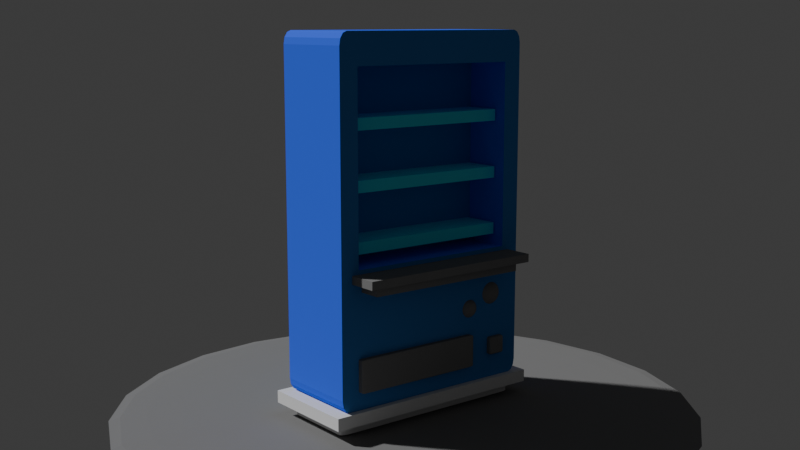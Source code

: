 # Source: vending_machine.blend  (saved by Blender 4.1.24; exported with 4.5.12 LTS)
import bpy
from mathutils import Matrix  # noqa: F401  (used for matrix-valued properties, if any)

bpy.ops.wm.read_factory_settings(use_empty=True)
scene = bpy.context.scene
scene.name = 'Scene'

# ---- collections
col_collection = bpy.data.collections.new('Collection'); scene.collection.children.link(col_collection)
col_gp = bpy.data.collections.new('gp'); col_collection.children.link(col_gp)
col_mesh = bpy.data.collections.new('mesh'); col_collection.children.link(col_mesh)

# ---- materials (node trees are filled in below, after node groups)
mat_outline = bpy.data.materials.new('outline')
mat_outline.use_transparent_shadow = False
mat_outline.preview_render_type = 'CUBE'
mat_material_003 = bpy.data.materials.new('Material.003')
mat_material_003.use_transparent_shadow = False
mat_material_003.diffuse_color = (0.06125, 0.2345, 0.6308, 1.0)
mat_material_003.roughness = 1.0
mat_material = bpy.data.materials.new('Material')
mat_material.use_transparent_shadow = False
mat_material.diffuse_color = (0.05951, 0.1529, 1.0, 1.0)
mat_material_007 = bpy.data.materials.new('Material.007')
mat_material_007.use_transparent_shadow = False
mat_material_007.diffuse_color = (0.1022, 0.7913, 1.0, 1.0)
mat_material_007.roughness = 1.0
mat_material_009 = bpy.data.materials.new('Material.009')
mat_material_009.use_transparent_shadow = False
mat_material_009.diffuse_color = (0.2301, 0.2301, 0.2301, 1.0)
mat_material_009.roughness = 1.0

# ---- material node trees

# ---- world
world_world = bpy.data.worlds.new('World'); scene.world = world_world
world_world.use_nodes = True; world_world.node_tree.nodes.clear()
_N = world_world.node_tree.nodes; _L = world_world.node_tree.links
n0 = _N.new('ShaderNodeOutputWorld'); n0.name = 'World Output'; n0.location = (300, 300)
n1 = _N.new('ShaderNodeBackground'); n1.name = 'Background'; n1.location = (10, 300)
n1.inputs[0].default_value = (0.05088, 0.05088, 0.05088, 1.0)
_L.new(n1.outputs[0], n0.inputs[0])
n0.is_active_output = True
world_world.color = (0.05088, 0.05088, 0.05088)
world_world.use_sun_shadow = False
world_world.sun_shadow_jitter_overblur = 0.0

# ---- cameras
cam_camera = bpy.data.cameras.new('Camera')

# ---- meshes
me_cube_001 = bpy.data.meshes.new('Cube.001')
me_cube_001.from_pydata([(-1.0, -1.0, -1.0), (-1.0, -1.0, 1.0), (-1.0, 1.0, -1.0), (-1.0, 1.0, 1.0), (1.0, -1.0, -1.0), (1.0, -1.0, 1.0), (1.0, 1.0, -1.0), (1.0, 1.0, 1.0)], [], [(0, 1, 3, 2), (2, 3, 7, 6), (6, 7, 5, 4), (4, 5, 1, 0), (2, 6, 4, 0), (7, 3, 1, 5)])
_uv = me_cube_001.uv_layers.new(name='UVMap')
_uv.uv.foreach_set('vector', [0.375, 0.0, 0.625, 0.0, 0.625, 0.25, 0.375, 0.25, 0.375, 0.25, 0.625, 0.25, 0.625, 0.5, 0.375, 0.5, 0.375, 0.5, 0.625, 0.5, 0.625, 0.75, 0.375, 0.75, 0.375, 0.75, 0.625, 0.75, 0.625, 1.0, 0.375, 1.0, 0.125, 0.5, 0.375, 0.5, 0.375, 0.75, 0.125, 0.75, 0.625, 0.5, 0.875, 0.5, 0.875, 0.75, 0.625, 0.75])
me_cube_001.update()
me_cube_002 = bpy.data.meshes.new('Cube.002')
me_cube_002.from_pydata([(-1.0, -1.0, -1.0), (-1.0, -1.0, 1.0), (-1.0, 1.0, -1.0), (-1.0, 1.0, 1.0), (1.0, -1.0, -1.0), (1.0, -1.0, 1.0), (1.0, 1.0, -1.0), (1.0, 1.0, 1.0)], [], [(0, 1, 3, 2), (2, 3, 7, 6), (6, 7, 5, 4), (4, 5, 1, 0), (2, 6, 4, 0), (7, 3, 1, 5)])
_uv = me_cube_002.uv_layers.new(name='UVMap')
_uv.uv.foreach_set('vector', [0.375, 0.0, 0.625, 0.0, 0.625, 0.25, 0.375, 0.25, 0.375, 0.25, 0.625, 0.25, 0.625, 0.5, 0.375, 0.5, 0.375, 0.5, 0.625, 0.5, 0.625, 0.75, 0.375, 0.75, 0.375, 0.75, 0.625, 0.75, 0.625, 1.0, 0.375, 1.0, 0.125, 0.5, 0.375, 0.5, 0.375, 0.75, 0.125, 0.75, 0.625, 0.5, 0.875, 0.5, 0.875, 0.75, 0.625, 0.75])
me_cube_002.update()
me_cube_003 = bpy.data.meshes.new('Cube.003')
me_cube_003.from_pydata([(-0.91, 1.0, -0.91), (-0.8224, 1.0, 0.8224), (0.91, 1.0, -0.91), (0.8224, 1.0, 0.8224), (-1.0, -1.0, -0.3516), (-1.0, 1.0, -0.3516), (1.0, 1.0, -0.3516), (1.0, -1.0, -0.3516), (-0.8224, 1.0, -0.2324), (0.8224, 1.0, -0.2324), (-0.91, 1.0, 0.91), (0.91, 1.0, 0.91), (-0.91, 1.0, -0.32), (0.91, 1.0, -0.32), (-0.8224, 0.247, 0.8224), (0.8224, 0.247, 0.8224), (-0.8224, 0.247, -0.2324), (0.8224, 0.247, -0.2324), (0.8224, 1.0, 0.8224), (0.8224, 1.0, -0.2324), (-0.8224, 1.0, -0.2324), (0.8224, 0.247, 0.8224), (0.8224, 0.247, -0.2324), (-0.8224, 0.247, -0.2324), (-1.0, -1.0, -0.9272), (-0.9272, -1.0, -1.0), (-0.9903, -1.0, -0.9636), (-0.9636, -1.0, -0.9903), (-0.9272, 1.0, -1.0), (-1.0, 1.0, -0.9272), (-0.9486, 1.0, -0.9486), (-0.9636, 1.0, -0.9903), (-0.9903, 1.0, -0.9636), (0.9272, -1.0, -1.0), (1.0, -1.0, -0.9272), (0.9636, -1.0, -0.9903), (0.9903, -1.0, -0.9636), (1.0, 1.0, -0.9272), (0.9272, 1.0, -1.0), (0.9486, 1.0, -0.9486), (0.9903, 1.0, -0.9636), (0.9636, 1.0, -0.9903), (1.0, -1.0, 0.9272), (0.9272, -1.0, 1.0), (0.9903, -1.0, 0.9636), (0.9636, -1.0, 0.9903), (0.9272, 1.0, 1.0), (1.0, 1.0, 0.9272), (0.9486, 1.0, 0.9486), (0.9636, 1.0, 0.9903), (0.9903, 1.0, 0.9636), (-0.9272, -1.0, 1.0), (-1.0, -1.0, 0.9272), (-0.9636, -1.0, 0.9903), (-0.9903, -1.0, 0.9636), (-1.0, 1.0, 0.9272), (-0.9272, 1.0, 1.0), (-0.9486, 1.0, 0.9486), (-0.9903, 1.0, 0.9636), (-0.9636, 1.0, 0.9903), (-0.8224, -0.2819, 0.8224), (0.8224, -0.2819, 0.8224), (-0.8224, -0.2819, -0.2324), (0.8224, -0.2819, -0.2324), (-0.8224, -0.1114, 0.8224), (0.8224, -0.1114, 0.8224), (-0.8224, -0.1114, -0.2324), (0.8224, -0.1114, -0.2324)], [], [(46, 56, 51, 43), (8, 16, 23, 20), (6, 47, 42, 7), (2, 13, 6, 37, 39), (4, 52, 55, 5), (13, 11, 48, 47, 6), (0, 2, 39, 38, 28, 30), (11, 10, 57, 56, 46, 48), (12, 0, 30, 29, 5), (33, 35, 36, 34, 7, 4, 24, 26, 27, 25), (0, 12, 13, 2), (37, 6, 7, 34), (3, 1, 10, 11), (1, 8, 12, 10), (9, 3, 11, 13), (8, 9, 13, 12), (17, 16, 62, 63), (8, 1, 14, 16), (9, 8, 20, 19), (1, 3, 15, 14), (19, 20, 23, 22), (18, 19, 22, 21), (17, 15, 21, 22), (15, 3, 18, 21), (3, 9, 19, 18), (16, 17, 22, 23), (28, 31, 30), (31, 32, 30), (32, 29, 30), (28, 25, 27, 31), (31, 27, 26, 32), (32, 26, 24, 29), (24, 4, 5, 29), (37, 40, 39), (40, 41, 39), (41, 38, 39), (33, 38, 41, 35), (35, 41, 40, 36), (36, 40, 37, 34), (28, 38, 33, 25), (46, 49, 48), (49, 50, 48), (50, 47, 48), (46, 43, 45, 49), (49, 45, 44, 50), (50, 44, 42, 47), (10, 12, 5, 55, 57), (55, 58, 57), (58, 59, 57), (59, 56, 57), (51, 56, 59, 53), (53, 59, 58, 54), (54, 58, 55, 52), (7, 42, 44, 45, 43, 51, 53, 54, 52, 4), (62, 60, 64, 66), (16, 14, 60, 62), (15, 17, 63, 61), (14, 15, 61, 60), (66, 64, 65, 67), (61, 63, 67, 65), (60, 61, 65, 64), (63, 62, 66, 67)])
me_cube_003.polygons.foreach_set('material_index', [1, 0, 1, 0, 1, 0, 0, 0, 0, 0, 0, 1, 0, 0, 0, 0, 1, 1, 0, 1, 1, 1, 0, 0, 0, 0, 0, 0, 0, 0, 1, 1, 1, 0, 0, 0, 1, 1, 1, 0, 0, 0, 0, 1, 1, 1, 0, 0, 0, 0, 1, 1, 1, 0, 0, 1, 1, 1, 0, 0, 0, 0])
_uv = me_cube_003.uv_layers.new(name='UVMap')
_uv.uv.foreach_set('vector', [0.6341, 0.5, 0.8659, 0.5, 0.8659, 0.75, 0.6341, 0.75, 0.4709, 0.2722, 0.4709, 0.2722, 0.4709, 0.2722, 0.4709, 0.2722, 0.456, 0.5, 0.6159, 0.5, 0.6159, 0.75, 0.456, 0.75, 0.3863, 0.4887, 0.46, 0.4887, 0.456, 0.5, 0.3841, 0.5, 0.3814, 0.4936, 0.456, 0.0, 0.6159, 0.0, 0.6159, 0.25, 0.456, 0.25, 0.46, 0.4887, 0.6137, 0.4887, 0.6186, 0.4936, 0.6159, 0.5, 0.456, 0.5, 0.3863, 0.2613, 0.3863, 0.4887, 0.3814, 0.4936, 0.375, 0.4909, 0.375, 0.2591, 0.3814, 0.2564, 0.6137, 0.4887, 0.6137, 0.2613, 0.6186, 0.2564, 0.625, 0.2591, 0.625, 0.4909, 0.6186, 0.4936, 0.46, 0.2613, 0.3863, 0.2613, 0.3814, 0.2564, 0.3841, 0.25, 0.456, 0.25, 0.375, 0.7591, 0.3762, 0.7545, 0.3795, 0.7512, 0.3841, 0.75, 0.456, 0.75, 0.456, 1.0, 0.3841, 1.0, 0.3795, 0.9988, 0.3762, 0.9955, 0.375, 0.9909, 0.3863, 0.2613, 0.46, 0.2613, 0.46, 0.4887, 0.3863, 0.4887, 0.3841, 0.5, 0.456, 0.5, 0.456, 0.75, 0.3841, 0.75, 0.6028, 0.4778, 0.6028, 0.2722, 0.6137, 0.2613, 0.6137, 0.4887, 0.6028, 0.2722, 0.4709, 0.2722, 0.46, 0.2613, 0.6137, 0.2613, 0.4709, 0.4778, 0.6028, 0.4778, 0.6137, 0.4887, 0.46, 0.4887, 0.4709, 0.2722, 0.4709, 0.4778, 0.46, 0.4887, 0.46, 0.2613, 0.4709, 0.4778, 0.4709, 0.2722, 0.4709, 0.2722, 0.4709, 0.4778, 0.4709, 0.2722, 0.6028, 0.2722, 0.6028, 0.2722, 0.4709, 0.2722, 0.4709, 0.4778, 0.4709, 0.2722, 0.4709, 0.2722, 0.4709, 0.4778, 0.6028, 0.2722, 0.6028, 0.4778, 0.6028, 0.4778, 0.6028, 0.2722, 0.4709, 0.4778, 0.4709, 0.2722, 0.4709, 0.2722, 0.4709, 0.4778, 0.6028, 0.4778, 0.4709, 0.4778, 0.4709, 0.4778, 0.6028, 0.4778, 0.4709, 0.4778, 0.6028, 0.4778, 0.6028, 0.4778, 0.4709, 0.4778, 0.6028, 0.4778, 0.6028, 0.4778, 0.6028, 0.4778, 0.6028, 0.4778, 0.6028, 0.4778, 0.4709, 0.4778, 0.4709, 0.4778, 0.6028, 0.4778, 0.4709, 0.2722, 0.4709, 0.4778, 0.4709, 0.4778, 0.4709, 0.2722, 0.375, 0.2591, 0.375, 0.2545, 0.3814, 0.2564, 0.375, 0.2545, 0.3779, 0.2529, 0.3814, 0.2564, 0.3779, 0.2529, 0.3795, 0.2545, 0.3814, 0.2564, 0.1341, 0.5, 0.1341, 0.75, 0.1295, 0.75, 0.1295, 0.5, 0.1295, 0.5, 0.1295, 0.75, 0.125, 0.75, 0.125, 0.5, 0.375, 0.25, 0.375, 0.0, 0.3841, 0.0, 0.3841, 0.25, 0.3841, 0.0, 0.456, 0.0, 0.456, 0.25, 0.3841, 0.25, 0.3795, 0.4955, 0.3779, 0.4971, 0.3814, 0.4936, 0.3779, 0.4971, 0.375, 0.4955, 0.3814, 0.4936, 0.375, 0.4955, 0.375, 0.4909, 0.3814, 0.4936, 0.3659, 0.75, 0.3659, 0.5, 0.3705, 0.5, 0.3705, 0.75, 0.3705, 0.75, 0.3705, 0.5, 0.3795, 0.5, 0.3795, 0.75, 0.3795, 0.75, 0.3795, 0.5, 0.3841, 0.5, 0.3841, 0.75, 0.1341, 0.5, 0.3659, 0.5, 0.3659, 0.75, 0.1341, 0.75, 0.6205, 0.4955, 0.6221, 0.4971, 0.6186, 0.4936, 0.6221, 0.4971, 0.6205, 0.5, 0.6186, 0.4936, 0.6205, 0.5, 0.6159, 0.5, 0.6186, 0.4936, 0.6341, 0.5, 0.6341, 0.75, 0.6295, 0.75, 0.6295, 0.5, 0.6295, 0.5, 0.6295, 0.75, 0.6205, 0.75, 0.6205, 0.5, 0.6205, 0.5, 0.6205, 0.75, 0.6159, 0.75, 0.6159, 0.5, 0.6137, 0.2613, 0.46, 0.2613, 0.456, 0.25, 0.6159, 0.25, 0.6186, 0.2564, 0.6159, 0.25, 0.6205, 0.25, 0.6186, 0.2564, 0.6205, 0.25, 0.6221, 0.2529, 0.6186, 0.2564, 0.6221, 0.2529, 0.6205, 0.2545, 0.6186, 0.2564, 0.8659, 0.75, 0.8659, 0.5, 0.875, 0.5, 0.875, 0.75, 0.625, 0.0, 0.625, 0.25, 0.6205, 0.25, 0.6205, 0.0, 0.6205, 0.0, 0.6205, 0.25, 0.6159, 0.25, 0.6159, 0.0, 0.456, 0.75, 0.6159, 0.75, 0.6205, 0.7512, 0.6238, 0.7545, 0.625, 0.7591, 0.625, 0.9909, 0.6238, 0.9955, 0.6205, 0.9988, 0.6159, 1.0, 0.456, 1.0, 0.4709, 0.2722, 0.6028, 0.2722, 0.6028, 0.2722, 0.4709, 0.2722, 0.4709, 0.2722, 0.6028, 0.2722, 0.6028, 0.2722, 0.4709, 0.2722, 0.6028, 0.4778, 0.4709, 0.4778, 0.4709, 0.4778, 0.6028, 0.4778, 0.6028, 0.2722, 0.6028, 0.4778, 0.6028, 0.4778, 0.6028, 0.2722, 0.4709, 0.2722, 0.6028, 0.2722, 0.6028, 0.4778, 0.4709, 0.4778, 0.6028, 0.4778, 0.4709, 0.4778, 0.4709, 0.4778, 0.6028, 0.4778, 0.6028, 0.2722, 0.6028, 0.4778, 0.6028, 0.4778, 0.6028, 0.2722, 0.4709, 0.4778, 0.4709, 0.2722, 0.4709, 0.2722, 0.4709, 0.4778])
me_cube_003.materials.append(mat_material_003)
me_cube_003.materials.append(mat_material)
me_cube_003.update()
me_cube_004 = bpy.data.meshes.new('Cube.004')
me_cube_004.from_pydata([(-1.0, -1.0, -1.0), (-1.0, -1.0, 1.0), (-1.0, 1.0, -1.0), (-1.0, 1.0, 1.0), (1.0, -1.0, -1.0), (1.0, -1.0, 1.0), (1.0, 1.0, -1.0), (1.0, 1.0, 1.0)], [], [(0, 1, 3, 2), (2, 3, 7, 6), (6, 7, 5, 4), (4, 5, 1, 0), (2, 6, 4, 0), (7, 3, 1, 5)])
_uv = me_cube_004.uv_layers.new(name='UVMap')
_uv.uv.foreach_set('vector', [0.375, 0.0, 0.625, 0.0, 0.625, 0.25, 0.375, 0.25, 0.375, 0.25, 0.625, 0.25, 0.625, 0.5, 0.375, 0.5, 0.375, 0.5, 0.625, 0.5, 0.625, 0.75, 0.375, 0.75, 0.375, 0.75, 0.625, 0.75, 0.625, 1.0, 0.375, 1.0, 0.125, 0.5, 0.375, 0.5, 0.375, 0.75, 0.125, 0.75, 0.625, 0.5, 0.875, 0.5, 0.875, 0.75, 0.625, 0.75])
me_cube_004.update()
me_cube_008 = bpy.data.meshes.new('Cube.008')
me_cube_008.from_pydata([(-1.0, -1.0, -1.0), (-1.0, -1.0, 1.0), (-1.0, 1.0, -1.0), (-1.0, 1.0, 1.0), (1.0, -1.0, -1.0), (1.0, -1.0, 1.0), (1.0, 1.0, -1.0), (1.0, 1.0, 1.0)], [], [(0, 1, 3, 2), (2, 3, 7, 6), (6, 7, 5, 4), (4, 5, 1, 0), (2, 6, 4, 0), (7, 3, 1, 5)])
_uv = me_cube_008.uv_layers.new(name='UVMap')
_uv.uv.foreach_set('vector', [0.375, 0.0, 0.625, 0.0, 0.625, 0.25, 0.375, 0.25, 0.375, 0.25, 0.625, 0.25, 0.625, 0.5, 0.375, 0.5, 0.375, 0.5, 0.625, 0.5, 0.625, 0.75, 0.375, 0.75, 0.375, 0.75, 0.625, 0.75, 0.625, 1.0, 0.375, 1.0, 0.125, 0.5, 0.375, 0.5, 0.375, 0.75, 0.125, 0.75, 0.625, 0.5, 0.875, 0.5, 0.875, 0.75, 0.625, 0.75])
me_cube_008.materials.append(mat_material_007)
me_cube_008.update()
me_cube_011 = bpy.data.meshes.new('Cube.011')
me_cube_011.from_pydata([(-1.0, -1.0, -1.0), (-1.0, -1.0, 1.0), (-1.0, 1.0, -1.0), (-1.0, 1.0, 1.0), (1.0, -1.0, -1.0), (1.0, -1.0, 1.0), (1.0, 1.0, -1.0), (1.0, 1.0, 1.0)], [], [(0, 1, 3, 2), (2, 3, 7, 6), (6, 7, 5, 4), (4, 5, 1, 0), (2, 6, 4, 0), (7, 3, 1, 5)])
_uv = me_cube_011.uv_layers.new(name='UVMap')
_uv.uv.foreach_set('vector', [0.375, 0.0, 0.625, 0.0, 0.625, 0.25, 0.375, 0.25, 0.375, 0.25, 0.625, 0.25, 0.625, 0.5, 0.375, 0.5, 0.375, 0.5, 0.625, 0.5, 0.625, 0.75, 0.375, 0.75, 0.375, 0.75, 0.625, 0.75, 0.625, 1.0, 0.375, 1.0, 0.125, 0.5, 0.375, 0.5, 0.375, 0.75, 0.125, 0.75, 0.625, 0.5, 0.875, 0.5, 0.875, 0.75, 0.625, 0.75])
me_cube_011.materials.append(mat_material_009)
me_cube_011.update()
me_cube_017 = bpy.data.meshes.new('Cube.017')
me_cube_017.from_pydata([(-1.0, -1.0, -1.0), (-1.0, -1.0, 1.0), (-1.0, 1.0, -1.0), (-1.0, 1.0, 1.0), (1.0, -1.0, -1.0), (1.0, -1.0, 1.0), (1.0, 1.0, -1.0), (1.0, 1.0, 1.0)], [], [(0, 1, 3, 2), (2, 3, 7, 6), (6, 7, 5, 4), (4, 5, 1, 0), (2, 6, 4, 0), (7, 3, 1, 5)])
_uv = me_cube_017.uv_layers.new(name='UVMap')
_uv.uv.foreach_set('vector', [0.375, 0.0, 0.625, 0.0, 0.625, 0.25, 0.375, 0.25, 0.375, 0.25, 0.625, 0.25, 0.625, 0.5, 0.375, 0.5, 0.375, 0.5, 0.625, 0.5, 0.625, 0.75, 0.375, 0.75, 0.375, 0.75, 0.625, 0.75, 0.625, 1.0, 0.375, 1.0, 0.125, 0.5, 0.375, 0.5, 0.375, 0.75, 0.125, 0.75, 0.625, 0.5, 0.875, 0.5, 0.875, 0.75, 0.625, 0.75])
me_cube_017.materials.append(mat_material_009)
me_cube_017.update()
me_cube_018 = bpy.data.meshes.new('Cube.018')
me_cube_018.from_pydata([(-1.0, -1.0, -1.0), (-1.0, -1.0, 1.0), (-1.0, 1.0, -1.0), (-1.0, 1.0, 1.0), (1.0, -1.0, -1.0), (1.0, -1.0, 1.0), (1.0, 1.0, -1.0), (1.0, 1.0, 1.0)], [], [(0, 1, 3, 2), (2, 3, 7, 6), (6, 7, 5, 4), (4, 5, 1, 0), (2, 6, 4, 0), (7, 3, 1, 5)])
_uv = me_cube_018.uv_layers.new(name='UVMap')
_uv.uv.foreach_set('vector', [0.375, 0.0, 0.625, 0.0, 0.625, 0.25, 0.375, 0.25, 0.375, 0.25, 0.625, 0.25, 0.625, 0.5, 0.375, 0.5, 0.375, 0.5, 0.625, 0.5, 0.625, 0.75, 0.375, 0.75, 0.375, 0.75, 0.625, 0.75, 0.625, 1.0, 0.375, 1.0, 0.125, 0.5, 0.375, 0.5, 0.375, 0.75, 0.125, 0.75, 0.625, 0.5, 0.875, 0.5, 0.875, 0.75, 0.625, 0.75])
me_cube_018.materials.append(mat_material_009)
me_cube_018.update()
me_cube_019 = bpy.data.meshes.new('Cube.019')
me_cube_019.from_pydata([(-1.0, -1.0, -1.0), (-1.0, -1.0, 1.0), (-1.0, 1.0, -1.0), (-1.0, 1.0, 1.0), (1.0, -1.0, -1.0), (1.0, -1.0, 1.0), (1.0, 1.0, -1.0), (1.0, 1.0, 1.0)], [], [(0, 1, 3, 2), (2, 3, 7, 6), (6, 7, 5, 4), (4, 5, 1, 0), (2, 6, 4, 0), (7, 3, 1, 5)])
_uv = me_cube_019.uv_layers.new(name='UVMap')
_uv.uv.foreach_set('vector', [0.375, 0.0, 0.625, 0.0, 0.625, 0.25, 0.375, 0.25, 0.375, 0.25, 0.625, 0.25, 0.625, 0.5, 0.375, 0.5, 0.375, 0.5, 0.625, 0.5, 0.625, 0.75, 0.375, 0.75, 0.375, 0.75, 0.625, 0.75, 0.625, 1.0, 0.375, 1.0, 0.125, 0.5, 0.375, 0.5, 0.375, 0.75, 0.125, 0.75, 0.625, 0.5, 0.875, 0.5, 0.875, 0.75, 0.625, 0.75])
me_cube_019.materials.append(mat_material_009)
me_cube_019.update()
me_cube_020 = bpy.data.meshes.new('Cube.020')
me_cube_020.from_pydata([(-1.0, -1.0, -1.0), (-1.0, -1.0, 1.0), (-1.0, 1.0, -1.0), (-1.0, 1.0, 1.0), (1.0, -1.0, -1.0), (1.0, -1.0, 1.0), (1.0, 1.0, -1.0), (1.0, 1.0, 1.0)], [], [(0, 1, 3, 2), (2, 3, 7, 6), (6, 7, 5, 4), (4, 5, 1, 0), (2, 6, 4, 0), (7, 3, 1, 5)])
_uv = me_cube_020.uv_layers.new(name='UVMap')
_uv.uv.foreach_set('vector', [0.375, 0.0, 0.625, 0.0, 0.625, 0.25, 0.375, 0.25, 0.375, 0.25, 0.625, 0.25, 0.625, 0.5, 0.375, 0.5, 0.375, 0.5, 0.625, 0.5, 0.625, 0.75, 0.375, 0.75, 0.375, 0.75, 0.625, 0.75, 0.625, 1.0, 0.375, 1.0, 0.125, 0.5, 0.375, 0.5, 0.375, 0.75, 0.125, 0.75, 0.625, 0.5, 0.875, 0.5, 0.875, 0.75, 0.625, 0.75])
me_cube_020.materials.append(mat_material_009)
me_cube_020.update()
me_cube_021 = bpy.data.meshes.new('Cube.021')
me_cube_021.from_pydata([(-1.0, -1.0, -1.0), (-1.0, -1.0, 1.0), (-1.0, 1.0, -1.0), (-1.0, 1.0, 1.0), (1.0, -1.0, -1.0), (1.0, -1.0, 1.0), (1.0, 1.0, -1.0), (1.0, 1.0, 1.0)], [], [(0, 1, 3, 2), (2, 3, 7, 6), (6, 7, 5, 4), (4, 5, 1, 0), (2, 6, 4, 0), (7, 3, 1, 5)])
_uv = me_cube_021.uv_layers.new(name='UVMap')
_uv.uv.foreach_set('vector', [0.375, 0.0, 0.625, 0.0, 0.625, 0.25, 0.375, 0.25, 0.375, 0.25, 0.625, 0.25, 0.625, 0.5, 0.375, 0.5, 0.375, 0.5, 0.625, 0.5, 0.625, 0.75, 0.375, 0.75, 0.375, 0.75, 0.625, 0.75, 0.625, 1.0, 0.375, 1.0, 0.125, 0.5, 0.375, 0.5, 0.375, 0.75, 0.125, 0.75, 0.625, 0.5, 0.875, 0.5, 0.875, 0.75, 0.625, 0.75])
me_cube_021.materials.append(mat_material_009)
me_cube_021.update()
me_cube_022 = bpy.data.meshes.new('Cube.022')
me_cube_022.from_pydata([(-1.0, -1.0, -1.0), (-1.0, -1.0, 1.0), (-1.0, 1.0, -1.0), (-1.0, 1.0, 1.0), (1.0, -1.0, -1.0), (1.0, -1.0, 1.0), (1.0, 1.0, -1.0), (1.0, 1.0, 1.0)], [], [(0, 1, 3, 2), (2, 3, 7, 6), (6, 7, 5, 4), (4, 5, 1, 0), (2, 6, 4, 0), (7, 3, 1, 5)])
_uv = me_cube_022.uv_layers.new(name='UVMap')
_uv.uv.foreach_set('vector', [0.375, 0.0, 0.625, 0.0, 0.625, 0.25, 0.375, 0.25, 0.375, 0.25, 0.625, 0.25, 0.625, 0.5, 0.375, 0.5, 0.375, 0.5, 0.625, 0.5, 0.625, 0.75, 0.375, 0.75, 0.375, 0.75, 0.625, 0.75, 0.625, 1.0, 0.375, 1.0, 0.125, 0.5, 0.375, 0.5, 0.375, 0.75, 0.125, 0.75, 0.625, 0.5, 0.875, 0.5, 0.875, 0.75, 0.625, 0.75])
me_cube_022.materials.append(mat_material_009)
me_cube_022.update()

# ---- objects
ob_camera = bpy.data.objects.new('Camera', cam_camera)
ob_outline = bpy.data.objects.new('outline', None)
ob_cube_001 = bpy.data.objects.new('Cube.001', me_cube_001)
ob_cube_002 = bpy.data.objects.new('Cube.002', me_cube_002)
ob_cube_003 = bpy.data.objects.new('Cube.003', me_cube_003)
ob_cube_004 = bpy.data.objects.new('Cube.004', me_cube_004)
ob_cube_005 = bpy.data.objects.new('Cube.005', me_cube_008)
ob_cube = bpy.data.objects.new('Cube', me_cube_011)
ob_cube_009 = bpy.data.objects.new('Cube.009', me_cube_017)
ob_cube_010 = bpy.data.objects.new('Cube.010', me_cube_018)
ob_cube_011 = bpy.data.objects.new('Cube.011', me_cube_019)
ob_cube_012 = bpy.data.objects.new('Cube.012', me_cube_020)
ob_cube_013 = bpy.data.objects.new('Cube.013', me_cube_021)
ob_cube_014 = bpy.data.objects.new('Cube.014', me_cube_022)

# ---- transforms, parenting, visibility, modifiers, constraints
ob_camera.location = (16.5, 20.6, 4.53)
ob_camera.rotation_euler = (1.389, 1.083e-07, 2.471)
ob_outline.location = (0.0, 0.0, -0.201)
ob_outline.empty_image_offset = (0.0, 0.0)
ob_outline.color = (0.0, 0.0, 0.0, 1.0)
ob_outline.use_grease_pencil_lights = True
_m = ob_outline.modifiers.new('Line Art', 'LINEART')
_m.show_render = True
_m.source_collection = col_mesh
_m.use_contour = True
_m.use_loose = True
_m.use_crease = True
_m.use_edge_mark = True
_m.use_intersection = True
_m.target_layer = 'mesh'
_m.target_material = mat_outline
_m.radius = 0.0325
ob_cube_001.location = (0.0, 0.0, -4.374)
ob_cube_001.scale = (2.75, 1.2, 0.15)
_m = ob_cube_001.modifiers.new('Bevel', 'BEVEL')
_m.segments = 2
ob_cube_002.location = (0.0, -0.02289, -4.65)
ob_cube_002.scale = (2.61, 0.97, 0.15)
_m = ob_cube_002.modifiers.new('Bevel', 'BEVEL')
_m.segments = 3
ob_cube_003.location = (0.0, 0.0, 0.05129)
ob_cube_003.scale = (2.67, 1.09, 4.27)
ob_cube_004.location = (0.0, -0.02289, -4.374)
ob_cube_004.scale = (2.9, 1.26, 0.15)
ob_cube_005.location = (0.02552, 0.3119, -0.5195)
ob_cube_005.scale = (2.17, 0.51, 0.14)
_m = ob_cube_005.modifiers.new('Array', 'ARRAY')
_m.count = 3
_m.relative_offset_displace = (0.0, 0.0, 5.0)
ob_cube.location = (0.0, 0.0, -4.908)
ob_cube.scale = (7.19, 7.19, 0.09)
_m = ob_cube.modifiers.new('Bevel', 'BEVEL')
_m.width = 1.24
_m.width_pct = 1.24
_m.segments = 6
ob_cube_009.location = (0.0, 1.371, -1.144)
ob_cube_009.scale = (2.38, 0.46, 0.1)
ob_cube_010.location = (0.0, 1.207, -1.361)
ob_cube_010.scale = (2.12, 0.46, 0.1)
ob_cube_011.location = (0.5251, 0.9673, -3.402)
ob_cube_011.scale = (1.69, 0.26, 0.4)
_m = ob_cube_011.modifiers.new('Bevel', 'BEVEL')
_m.width = 0.08
_m.width_pct = 0.08
_m.segments = 35
ob_cube_012.location = (-1.826, 0.9673, -2.075)
ob_cube_012.scale = (0.31, 0.26, 0.31)
_m = ob_cube_012.modifiers.new('Bevel', 'BEVEL')
_m.width = 1.55
_m.width_pct = 1.55
_m.segments = 55
ob_cube_013.location = (-1.131, 0.9673, -2.367)
ob_cube_013.scale = (0.25, 0.26, 0.25)
_m = ob_cube_013.modifiers.new('Bevel', 'BEVEL')
_m.width = 1.55
_m.width_pct = 1.55
_m.segments = 55
ob_cube_014.location = (-1.949, 0.9673, -3.402)
ob_cube_014.scale = (0.22, 0.26, 0.22)
_m = ob_cube_014.modifiers.new('Bevel', 'BEVEL')
_m.width = 0.21
_m.width_pct = 0.21
_m.segments = 4

# ---- collection membership
col_collection.objects.link(ob_camera)
col_gp.objects.link(ob_outline)
col_mesh.objects.link(ob_cube_001)
col_mesh.objects.link(ob_cube_002)
col_mesh.objects.link(ob_cube_003)
col_mesh.objects.link(ob_cube_004)
col_mesh.objects.link(ob_cube_005)
col_mesh.objects.link(ob_cube)
col_mesh.objects.link(ob_cube_009)
col_mesh.objects.link(ob_cube_010)
col_mesh.objects.link(ob_cube_011)
col_mesh.objects.link(ob_cube_012)
col_mesh.objects.link(ob_cube_013)
col_mesh.objects.link(ob_cube_014)

# ---- scene / render settings (as saved in the file)
scene.camera = ob_camera
scene.frame_start = 1; scene.frame_end = 250; scene.frame_set(1)
scene.render.engine = 'BLENDER_EEVEE_NEXT'
scene.cycles.sampling_pattern = 'TABULATED_SOBOL'
scene.eevee.ray_tracing_options.trace_max_roughness = 0.0
bpy.context.view_layer.update()

# ---- added for rendering (the .blend has no usable light): sun
light_auto_sun = bpy.data.lights.new('AutoSun', 'SUN')
light_auto_sun.energy = 3.0
light_auto_sun.angle = 0.0523599
ob_auto_sun = bpy.data.objects.new('AutoSun', light_auto_sun)
scene.collection.objects.link(ob_auto_sun)
ob_auto_sun.rotation_euler = (0.872665, 0.174533, 0.523599)
bpy.context.view_layer.update()
